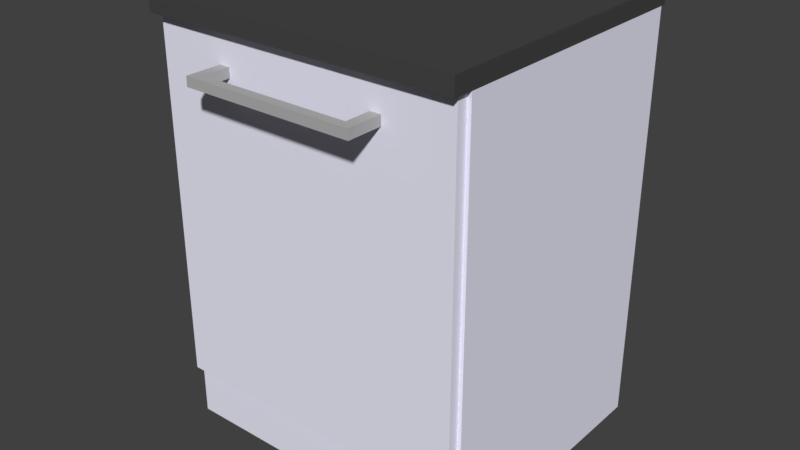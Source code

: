 # Source: K_CHE_01.blend  (saved by Blender 2.79.0; exported with 4.5.12 LTS)
import bpy
from mathutils import Matrix  # noqa: F401  (used for matrix-valued properties, if any)

bpy.ops.wm.read_factory_settings(use_empty=True)
scene = bpy.context.scene
scene.name = 'Scene'

# ---- collections
col_collection_1 = bpy.data.collections.new('Collection 1'); scene.collection.children.link(col_collection_1)

# ---- materials (node trees are filled in below, after node groups)
mat_material_002 = bpy.data.materials.new('Material.002')
mat_material_002.alpha_threshold = 0.0
mat_material_002.use_transparent_shadow = False
mat_material_002.diffuse_color = (0.06372, 0.06372, 0.06372, 1.0)
mat_material_002.roughness = 0.5
mat_material_002.line_color = (0.0, 0.0, 0.0, 1.0)
mat_material_005 = bpy.data.materials.new('Material.005')
mat_material_005.alpha_threshold = 0.0
mat_material_005.use_transparent_shadow = False
mat_material_005.diffuse_color = (0.8662, 0.8657, 1.0, 1.0)
mat_material_005.roughness = 0.5
mat_material_001 = bpy.data.materials.new('Material.001')
mat_material_001.alpha_threshold = 0.0
mat_material_001.use_transparent_shadow = False
mat_material_001.diffuse_color = (0.448, 0.448, 0.448, 1.0)
mat_material_001.roughness = 0.5

# ---- material node trees

# ---- world
world_world = bpy.data.worlds.new('World'); scene.world = world_world
world_world.color = (0.05088, 0.05088, 0.05088)
world_world.use_sun_shadow = False
world_world.sun_shadow_jitter_overblur = 0.0
world_world.cycles.sampling_method = 'MANUAL'

# ---- meshes
me_cube_000 = bpy.data.meshes.new('Cube.000')
me_cube_000.from_pydata([(-0.7688, 0.3759, -64.98), (0.7471, 0.3759, -64.98), (-0.7688, -0.4568, -64.98), (0.7471, -0.4568, -64.98), (0.7471, 0.3759, -54.03), (0.7471, -0.4568, -54.03), (-0.7688, -0.4568, -54.03), (-0.7688, 0.3759, -54.03), (0.7471, 0.3759, 13.54), (0.7471, -0.4568, 13.54), (-0.7688, -0.4568, 13.54), (-0.7688, 0.3759, 13.54), (1.01, -0.2672, 5.74), (1.01, -0.2672, 7.516), (0.9573, -0.2672, 5.74), (0.9573, -0.2672, 7.516), (0.9573, 0.1851, 5.74), (0.9573, 0.1851, 7.516), (1.01, 0.1851, 5.74), (1.01, 0.1851, 7.516), (0.9573, 0.1569, 7.516), (0.9573, 0.1569, 5.74), (1.01, 0.1569, 7.516), (1.01, 0.1569, 5.74), (0.9573, -0.2391, 7.516), (0.9573, -0.2391, 5.74), (1.01, -0.2391, 7.516), (1.01, -0.2391, 5.74), (0.7471, 0.3661, -64.98), (0.7471, -0.447, -64.98), (0.7471, 0.3661, -54.03), (0.7471, -0.447, -54.03), (-0.7688, 0.3661, -54.03), (-0.7688, -0.447, -54.03), (-0.7688, 0.3661, -64.98), (-0.7688, -0.447, -64.98), (-0.7688, -0.447, 13.54), (-0.7688, 0.3661, 13.54), (0.7471, 0.3661, 13.54), (0.7471, -0.447, 13.54), (0.8077, 0.3661, -54.03), (0.8077, -0.447, -54.03), (0.8077, 0.3661, 13.54), (0.8077, -0.447, 13.54), (-0.7688, 0.3759, 16.77), (0.7471, 0.3759, 16.77), (-0.7688, 0.3661, 16.77), (0.7471, -0.4568, 16.77), (-0.7688, -0.4568, 16.77), (0.7471, -0.447, 16.77), (-0.7688, -0.447, 16.77), (0.7471, 0.3661, 16.77), (0.8608, 0.3759, 13.54), (0.8608, -0.4568, 13.54), (0.8608, -0.447, 13.54), (0.8608, 0.3661, 13.54), (-0.7994, 0.3661, 13.54), (-0.7994, 0.3759, 13.54), (-0.7994, -0.4568, 13.54), (-0.7994, -0.447, 13.54), (-0.7994, 0.3661, 16.77), (-0.7994, 0.3759, 16.77), (-0.7994, -0.4568, 16.77), (-0.7994, -0.447, 16.77), (0.8608, -0.447, 16.77), (0.8608, -0.4568, 16.77), (0.8608, 0.3759, 16.77), (0.8608, 0.3661, 16.77), (0.7559, 0.1851, 5.74), (0.7559, 0.1569, 5.74), (0.7559, 0.1569, 7.516), (0.7559, 0.1851, 7.516), (0.7559, -0.2672, 7.516), (0.7559, -0.2672, 5.74), (0.7559, -0.2391, 7.516), (0.7559, -0.2391, 5.74)], [], [(32, 7, 0, 34), (31, 5, 3, 29), (34, 0, 1, 28), (2, 3, 5, 6), (7, 4, 1, 0), (8, 4, 7, 11), (11, 7, 32, 37), (10, 6, 5, 9), (16, 21, 69, 68), (27, 26, 13, 12), (12, 13, 15, 14), (16, 17, 19, 18), (20, 24, 26, 22), (25, 21, 23, 27), (23, 22, 26, 27), (20, 22, 19, 17), (25, 24, 20, 21), (21, 20, 70, 69), (9, 5, 31, 39), (4, 8, 38, 30), (33, 36, 37, 32), (6, 10, 36, 33), (48, 50, 63, 62), (2, 35, 29, 3), (35, 34, 28, 29), (4, 30, 28, 1), (30, 31, 29, 28), (6, 33, 35, 2), (33, 32, 34, 35), (43, 41, 40, 42), (38, 39, 43, 42), (38, 42, 40, 30), (41, 43, 39, 31), (31, 30, 40, 41), (50, 49, 51, 46), (10, 48, 62, 58), (9, 39, 54, 53), (8, 45, 66, 52), (37, 36, 59, 56), (10, 9, 47, 48), (38, 8, 52, 55), (8, 11, 44, 45), (54, 55, 67, 64), (55, 52, 66, 67), (53, 54, 64, 65), (45, 51, 67, 66), (56, 59, 63, 60), (57, 56, 60, 61), (59, 58, 62, 63), (11, 37, 56, 57), (50, 46, 60, 63), (36, 10, 58, 59), (46, 44, 61, 60), (44, 11, 57, 61), (47, 49, 50, 48), (45, 44, 46, 51), (51, 49, 64, 67), (49, 47, 65, 64), (47, 9, 53, 65), (39, 38, 55, 54), (23, 21, 16, 18), (22, 23, 18, 19), (25, 27, 12, 14), (26, 24, 15, 13), (74, 75, 73, 72), (69, 70, 71, 68), (24, 25, 75, 74), (25, 14, 73, 75), (14, 15, 72, 73), (20, 17, 71, 70), (15, 24, 74, 72), (17, 16, 68, 71)])
me_cube_000.polygons.foreach_set('material_index', [1, 1, 1, 1, 1, 1, 1, 1, 2, 2, 2, 2, 2, 2, 2, 2, 2, 2, 1, 1, 1, 1, 0, 1, 1, 1, 1, 1, 1, 1, 1, 1, 1, 1, 0, 0, 0, 0, 0, 0, 0, 0, 0, 0, 0, 0, 0, 0, 0, 0, 0, 0, 0, 0, 0, 0, 0, 0, 0, 0, 2, 2, 2, 2, 2, 2, 2, 2, 2, 2, 2, 2])
me_cube_000.materials.append(mat_material_002)
me_cube_000.materials.append(mat_material_005)
me_cube_000.materials.append(mat_material_001)
me_cube_000.use_remesh_preserve_volume = False
me_cube_000.use_remesh_preserve_attributes = False
me_cube_000.use_mirror_vertex_groups = False
me_cube_000.update()

# ---- objects
ob_cube_001 = bpy.data.objects.new('Cube.001', me_cube_000)

# ---- transforms, parenting, visibility, modifiers, constraints
ob_cube_001.location = (0.2005, 0.0, 1.935)
ob_cube_001.rotation_euler = (0.0, -0.0, -1.571)
ob_cube_001.scale = (1.0, 2.15, 0.02984)
ob_cube_001.lock_rotations_4d = False
ob_cube_001.empty_display_type = 'ARROWS'
ob_cube_001.lineart.crease_threshold = 0.0

# ---- collection membership
col_collection_1.objects.link(ob_cube_001)

# ---- scene / render settings (as saved in the file)
scene.frame_start = 1; scene.frame_end = 250; scene.frame_set(1)
scene.render.engine = 'BLENDER_EEVEE_NEXT'
scene.render.resolution_percentage = 50
scene.render.dither_intensity = 0.0
scene.cycles.use_denoising = False
scene.cycles.samples = 128
scene.cycles.sampling_pattern = 'TABULATED_SOBOL'
scene.cycles.use_adaptive_sampling = False
scene.cycles.use_light_tree = False
scene.cycles.blur_glossy = 0.0
scene.cycles.sample_clamp_indirect = 0.0
scene.view_settings.view_transform = 'Standard'
bpy.context.view_layer.update()

# ---- added for rendering (the .blend has no active camera and no usable light): camera, sun
cam_auto = bpy.data.cameras.new('AutoCamera')
cam_auto.lens = 50.0
cam_auto.sensor_width = 36.0
cam_auto.clip_end = 1000.0
ob_auto_camera = bpy.data.objects.new('AutoCamera', cam_auto)
scene.collection.objects.link(ob_auto_camera)
ob_auto_camera.location = (3.37559, -4.0199, 3.8255)
ob_auto_camera.rotation_euler = (1.09748, -7.21219e-08, 0.694738)
scene.camera = ob_auto_camera
light_auto_sun = bpy.data.lights.new('AutoSun', 'SUN')
light_auto_sun.energy = 3.0
light_auto_sun.angle = 0.0523599
ob_auto_sun = bpy.data.objects.new('AutoSun', light_auto_sun)
scene.collection.objects.link(ob_auto_sun)
ob_auto_sun.rotation_euler = (0.872665, 0.174533, 0.523599)
bpy.context.view_layer.update()
